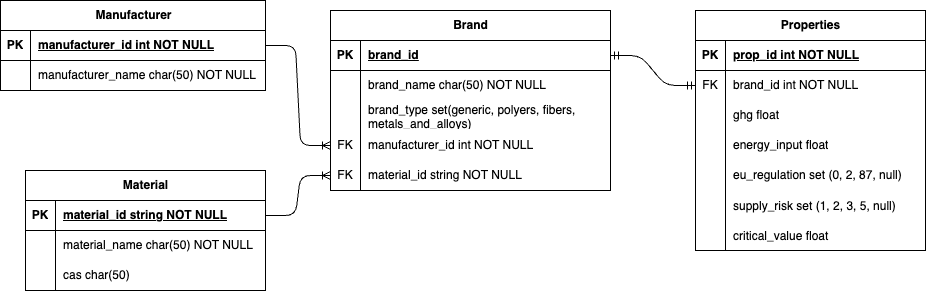

The diagram above was exported from draw.io. Its source (the exported page's mxGraphModel, read from the mxfile embedded in the PNG):
<mxGraphModel dx="2341" dy="-218" grid="1" gridSize="10" guides="1" tooltips="1" connect="1" arrows="1" fold="1" page="1" pageScale="1" pageWidth="850" pageHeight="1100" math="0" shadow="0" extFonts="Permanent Marker^https://fonts.googleapis.com/css?family=Permanent+Marker">
  <root>
    <mxCell id="0" />
    <mxCell id="1" parent="0" />
    <mxCell id="XnuB-83AVTQvT6HPhGT8-123" value="Material" style="shape=table;startSize=30;container=1;collapsible=1;childLayout=tableLayout;fixedRows=1;rowLines=0;fontStyle=1;align=center;resizeLast=1;html=1;" vertex="1" parent="1">
      <mxGeometry x="-160" y="1480" width="240" height="120" as="geometry" />
    </mxCell>
    <mxCell id="XnuB-83AVTQvT6HPhGT8-124" value="" style="shape=tableRow;horizontal=0;startSize=0;swimlaneHead=0;swimlaneBody=0;fillColor=none;collapsible=0;dropTarget=0;points=[[0,0.5],[1,0.5]];portConstraint=eastwest;top=0;left=0;right=0;bottom=1;" vertex="1" parent="XnuB-83AVTQvT6HPhGT8-123">
      <mxGeometry y="30" width="240" height="30" as="geometry" />
    </mxCell>
    <mxCell id="XnuB-83AVTQvT6HPhGT8-125" value="PK" style="shape=partialRectangle;connectable=0;fillColor=none;top=0;left=0;bottom=0;right=0;fontStyle=1;overflow=hidden;whiteSpace=wrap;html=1;" vertex="1" parent="XnuB-83AVTQvT6HPhGT8-124">
      <mxGeometry width="30" height="30" as="geometry">
        <mxRectangle width="30" height="30" as="alternateBounds" />
      </mxGeometry>
    </mxCell>
    <mxCell id="XnuB-83AVTQvT6HPhGT8-126" value="material_id string NOT NULL" style="shape=partialRectangle;connectable=0;fillColor=none;top=0;left=0;bottom=0;right=0;align=left;spacingLeft=6;fontStyle=5;overflow=hidden;whiteSpace=wrap;html=1;" vertex="1" parent="XnuB-83AVTQvT6HPhGT8-124">
      <mxGeometry x="30" width="210" height="30" as="geometry">
        <mxRectangle width="210" height="30" as="alternateBounds" />
      </mxGeometry>
    </mxCell>
    <mxCell id="XnuB-83AVTQvT6HPhGT8-127" value="" style="shape=tableRow;horizontal=0;startSize=0;swimlaneHead=0;swimlaneBody=0;fillColor=none;collapsible=0;dropTarget=0;points=[[0,0.5],[1,0.5]];portConstraint=eastwest;top=0;left=0;right=0;bottom=0;" vertex="1" parent="XnuB-83AVTQvT6HPhGT8-123">
      <mxGeometry y="60" width="240" height="30" as="geometry" />
    </mxCell>
    <mxCell id="XnuB-83AVTQvT6HPhGT8-128" value="" style="shape=partialRectangle;connectable=0;fillColor=none;top=0;left=0;bottom=0;right=0;editable=1;overflow=hidden;whiteSpace=wrap;html=1;" vertex="1" parent="XnuB-83AVTQvT6HPhGT8-127">
      <mxGeometry width="30" height="30" as="geometry">
        <mxRectangle width="30" height="30" as="alternateBounds" />
      </mxGeometry>
    </mxCell>
    <mxCell id="XnuB-83AVTQvT6HPhGT8-129" value="material_name char(50) NOT NULL" style="shape=partialRectangle;connectable=0;fillColor=none;top=0;left=0;bottom=0;right=0;align=left;spacingLeft=6;overflow=hidden;whiteSpace=wrap;html=1;" vertex="1" parent="XnuB-83AVTQvT6HPhGT8-127">
      <mxGeometry x="30" width="210" height="30" as="geometry">
        <mxRectangle width="210" height="30" as="alternateBounds" />
      </mxGeometry>
    </mxCell>
    <mxCell id="XnuB-83AVTQvT6HPhGT8-130" value="" style="shape=tableRow;horizontal=0;startSize=0;swimlaneHead=0;swimlaneBody=0;fillColor=none;collapsible=0;dropTarget=0;points=[[0,0.5],[1,0.5]];portConstraint=eastwest;top=0;left=0;right=0;bottom=0;" vertex="1" parent="XnuB-83AVTQvT6HPhGT8-123">
      <mxGeometry y="90" width="240" height="30" as="geometry" />
    </mxCell>
    <mxCell id="XnuB-83AVTQvT6HPhGT8-131" value="" style="shape=partialRectangle;connectable=0;fillColor=none;top=0;left=0;bottom=0;right=0;editable=1;overflow=hidden;whiteSpace=wrap;html=1;" vertex="1" parent="XnuB-83AVTQvT6HPhGT8-130">
      <mxGeometry width="30" height="30" as="geometry">
        <mxRectangle width="30" height="30" as="alternateBounds" />
      </mxGeometry>
    </mxCell>
    <mxCell id="XnuB-83AVTQvT6HPhGT8-132" value="cas char(50)" style="shape=partialRectangle;connectable=0;fillColor=none;top=0;left=0;bottom=0;right=0;align=left;spacingLeft=6;overflow=hidden;whiteSpace=wrap;html=1;" vertex="1" parent="XnuB-83AVTQvT6HPhGT8-130">
      <mxGeometry x="30" width="210" height="30" as="geometry">
        <mxRectangle width="210" height="30" as="alternateBounds" />
      </mxGeometry>
    </mxCell>
    <mxCell id="XnuB-83AVTQvT6HPhGT8-142" value="Manufacturer" style="shape=table;startSize=30;container=1;collapsible=1;childLayout=tableLayout;fixedRows=1;rowLines=0;fontStyle=1;align=center;resizeLast=1;html=1;" vertex="1" parent="1">
      <mxGeometry x="-185" y="1310" width="265" height="90" as="geometry" />
    </mxCell>
    <mxCell id="XnuB-83AVTQvT6HPhGT8-143" value="" style="shape=tableRow;horizontal=0;startSize=0;swimlaneHead=0;swimlaneBody=0;fillColor=none;collapsible=0;dropTarget=0;points=[[0,0.5],[1,0.5]];portConstraint=eastwest;top=0;left=0;right=0;bottom=1;" vertex="1" parent="XnuB-83AVTQvT6HPhGT8-142">
      <mxGeometry y="30" width="265" height="30" as="geometry" />
    </mxCell>
    <mxCell id="XnuB-83AVTQvT6HPhGT8-144" value="PK" style="shape=partialRectangle;connectable=0;fillColor=none;top=0;left=0;bottom=0;right=0;fontStyle=1;overflow=hidden;whiteSpace=wrap;html=1;" vertex="1" parent="XnuB-83AVTQvT6HPhGT8-143">
      <mxGeometry width="30" height="30" as="geometry">
        <mxRectangle width="30" height="30" as="alternateBounds" />
      </mxGeometry>
    </mxCell>
    <mxCell id="XnuB-83AVTQvT6HPhGT8-145" value="manufacturer_id int NOT NULL" style="shape=partialRectangle;connectable=0;fillColor=none;top=0;left=0;bottom=0;right=0;align=left;spacingLeft=6;fontStyle=5;overflow=hidden;whiteSpace=wrap;html=1;" vertex="1" parent="XnuB-83AVTQvT6HPhGT8-143">
      <mxGeometry x="30" width="235" height="30" as="geometry">
        <mxRectangle width="235" height="30" as="alternateBounds" />
      </mxGeometry>
    </mxCell>
    <mxCell id="XnuB-83AVTQvT6HPhGT8-146" value="" style="shape=tableRow;horizontal=0;startSize=0;swimlaneHead=0;swimlaneBody=0;fillColor=none;collapsible=0;dropTarget=0;points=[[0,0.5],[1,0.5]];portConstraint=eastwest;top=0;left=0;right=0;bottom=0;" vertex="1" parent="XnuB-83AVTQvT6HPhGT8-142">
      <mxGeometry y="60" width="265" height="30" as="geometry" />
    </mxCell>
    <mxCell id="XnuB-83AVTQvT6HPhGT8-147" value="" style="shape=partialRectangle;connectable=0;fillColor=none;top=0;left=0;bottom=0;right=0;editable=1;overflow=hidden;whiteSpace=wrap;html=1;" vertex="1" parent="XnuB-83AVTQvT6HPhGT8-146">
      <mxGeometry width="30" height="30" as="geometry">
        <mxRectangle width="30" height="30" as="alternateBounds" />
      </mxGeometry>
    </mxCell>
    <mxCell id="XnuB-83AVTQvT6HPhGT8-148" value="manufacturer_name char(50) NOT NULL" style="shape=partialRectangle;connectable=0;fillColor=none;top=0;left=0;bottom=0;right=0;align=left;spacingLeft=6;overflow=hidden;whiteSpace=wrap;html=1;" vertex="1" parent="XnuB-83AVTQvT6HPhGT8-146">
      <mxGeometry x="30" width="235" height="30" as="geometry">
        <mxRectangle width="235" height="30" as="alternateBounds" />
      </mxGeometry>
    </mxCell>
    <mxCell id="XnuB-83AVTQvT6HPhGT8-153" value="Properties" style="shape=table;startSize=30;container=1;collapsible=1;childLayout=tableLayout;fixedRows=1;rowLines=0;fontStyle=1;align=center;resizeLast=1;html=1;" vertex="1" parent="1">
      <mxGeometry x="510" y="1320" width="230" height="240" as="geometry" />
    </mxCell>
    <mxCell id="XnuB-83AVTQvT6HPhGT8-154" value="" style="shape=tableRow;horizontal=0;startSize=0;swimlaneHead=0;swimlaneBody=0;fillColor=none;collapsible=0;dropTarget=0;points=[[0,0.5],[1,0.5]];portConstraint=eastwest;top=0;left=0;right=0;bottom=1;" vertex="1" parent="XnuB-83AVTQvT6HPhGT8-153">
      <mxGeometry y="30" width="230" height="30" as="geometry" />
    </mxCell>
    <mxCell id="XnuB-83AVTQvT6HPhGT8-155" value="PK" style="shape=partialRectangle;connectable=0;fillColor=none;top=0;left=0;bottom=0;right=0;fontStyle=1;overflow=hidden;whiteSpace=wrap;html=1;" vertex="1" parent="XnuB-83AVTQvT6HPhGT8-154">
      <mxGeometry width="30" height="30" as="geometry">
        <mxRectangle width="30" height="30" as="alternateBounds" />
      </mxGeometry>
    </mxCell>
    <mxCell id="XnuB-83AVTQvT6HPhGT8-156" value="prop_id int NOT NULL" style="shape=partialRectangle;connectable=0;fillColor=none;top=0;left=0;bottom=0;right=0;align=left;spacingLeft=6;fontStyle=5;overflow=hidden;whiteSpace=wrap;html=1;" vertex="1" parent="XnuB-83AVTQvT6HPhGT8-154">
      <mxGeometry x="30" width="200" height="30" as="geometry">
        <mxRectangle width="200" height="30" as="alternateBounds" />
      </mxGeometry>
    </mxCell>
    <mxCell id="XnuB-83AVTQvT6HPhGT8-211" value="" style="shape=tableRow;horizontal=0;startSize=0;swimlaneHead=0;swimlaneBody=0;fillColor=none;collapsible=0;dropTarget=0;points=[[0,0.5],[1,0.5]];portConstraint=eastwest;top=0;left=0;right=0;bottom=0;" vertex="1" parent="XnuB-83AVTQvT6HPhGT8-153">
      <mxGeometry y="60" width="230" height="30" as="geometry" />
    </mxCell>
    <mxCell id="XnuB-83AVTQvT6HPhGT8-212" value="FK" style="shape=partialRectangle;connectable=0;fillColor=none;top=0;left=0;bottom=0;right=0;fontStyle=0;overflow=hidden;whiteSpace=wrap;html=1;" vertex="1" parent="XnuB-83AVTQvT6HPhGT8-211">
      <mxGeometry width="30" height="30" as="geometry">
        <mxRectangle width="30" height="30" as="alternateBounds" />
      </mxGeometry>
    </mxCell>
    <mxCell id="XnuB-83AVTQvT6HPhGT8-213" value="brand_id int NOT NULL" style="shape=partialRectangle;connectable=0;fillColor=none;top=0;left=0;bottom=0;right=0;align=left;spacingLeft=6;fontStyle=0;overflow=hidden;whiteSpace=wrap;html=1;" vertex="1" parent="XnuB-83AVTQvT6HPhGT8-211">
      <mxGeometry x="30" width="200" height="30" as="geometry">
        <mxRectangle width="200" height="30" as="alternateBounds" />
      </mxGeometry>
    </mxCell>
    <mxCell id="XnuB-83AVTQvT6HPhGT8-157" value="" style="shape=tableRow;horizontal=0;startSize=0;swimlaneHead=0;swimlaneBody=0;fillColor=none;collapsible=0;dropTarget=0;points=[[0,0.5],[1,0.5]];portConstraint=eastwest;top=0;left=0;right=0;bottom=0;" vertex="1" parent="XnuB-83AVTQvT6HPhGT8-153">
      <mxGeometry y="90" width="230" height="30" as="geometry" />
    </mxCell>
    <mxCell id="XnuB-83AVTQvT6HPhGT8-158" value="" style="shape=partialRectangle;connectable=0;fillColor=none;top=0;left=0;bottom=0;right=0;editable=1;overflow=hidden;whiteSpace=wrap;html=1;" vertex="1" parent="XnuB-83AVTQvT6HPhGT8-157">
      <mxGeometry width="30" height="30" as="geometry">
        <mxRectangle width="30" height="30" as="alternateBounds" />
      </mxGeometry>
    </mxCell>
    <mxCell id="XnuB-83AVTQvT6HPhGT8-159" value="ghg float" style="shape=partialRectangle;connectable=0;fillColor=none;top=0;left=0;bottom=0;right=0;align=left;spacingLeft=6;overflow=hidden;whiteSpace=wrap;html=1;" vertex="1" parent="XnuB-83AVTQvT6HPhGT8-157">
      <mxGeometry x="30" width="200" height="30" as="geometry">
        <mxRectangle width="200" height="30" as="alternateBounds" />
      </mxGeometry>
    </mxCell>
    <mxCell id="XnuB-83AVTQvT6HPhGT8-160" value="" style="shape=tableRow;horizontal=0;startSize=0;swimlaneHead=0;swimlaneBody=0;fillColor=none;collapsible=0;dropTarget=0;points=[[0,0.5],[1,0.5]];portConstraint=eastwest;top=0;left=0;right=0;bottom=0;" vertex="1" parent="XnuB-83AVTQvT6HPhGT8-153">
      <mxGeometry y="120" width="230" height="30" as="geometry" />
    </mxCell>
    <mxCell id="XnuB-83AVTQvT6HPhGT8-161" value="" style="shape=partialRectangle;connectable=0;fillColor=none;top=0;left=0;bottom=0;right=0;editable=1;overflow=hidden;whiteSpace=wrap;html=1;" vertex="1" parent="XnuB-83AVTQvT6HPhGT8-160">
      <mxGeometry width="30" height="30" as="geometry">
        <mxRectangle width="30" height="30" as="alternateBounds" />
      </mxGeometry>
    </mxCell>
    <mxCell id="XnuB-83AVTQvT6HPhGT8-162" value="energy_input float" style="shape=partialRectangle;connectable=0;fillColor=none;top=0;left=0;bottom=0;right=0;align=left;spacingLeft=6;overflow=hidden;whiteSpace=wrap;html=1;" vertex="1" parent="XnuB-83AVTQvT6HPhGT8-160">
      <mxGeometry x="30" width="200" height="30" as="geometry">
        <mxRectangle width="200" height="30" as="alternateBounds" />
      </mxGeometry>
    </mxCell>
    <mxCell id="XnuB-83AVTQvT6HPhGT8-163" value="" style="shape=tableRow;horizontal=0;startSize=0;swimlaneHead=0;swimlaneBody=0;fillColor=none;collapsible=0;dropTarget=0;points=[[0,0.5],[1,0.5]];portConstraint=eastwest;top=0;left=0;right=0;bottom=0;" vertex="1" parent="XnuB-83AVTQvT6HPhGT8-153">
      <mxGeometry y="150" width="230" height="30" as="geometry" />
    </mxCell>
    <mxCell id="XnuB-83AVTQvT6HPhGT8-164" value="" style="shape=partialRectangle;connectable=0;fillColor=none;top=0;left=0;bottom=0;right=0;editable=1;overflow=hidden;whiteSpace=wrap;html=1;" vertex="1" parent="XnuB-83AVTQvT6HPhGT8-163">
      <mxGeometry width="30" height="30" as="geometry">
        <mxRectangle width="30" height="30" as="alternateBounds" />
      </mxGeometry>
    </mxCell>
    <mxCell id="XnuB-83AVTQvT6HPhGT8-165" value="eu_regulation set (0, 2, 87, null)" style="shape=partialRectangle;connectable=0;fillColor=none;top=0;left=0;bottom=0;right=0;align=left;spacingLeft=6;overflow=hidden;whiteSpace=wrap;html=1;" vertex="1" parent="XnuB-83AVTQvT6HPhGT8-163">
      <mxGeometry x="30" width="200" height="30" as="geometry">
        <mxRectangle width="200" height="30" as="alternateBounds" />
      </mxGeometry>
    </mxCell>
    <mxCell id="XnuB-83AVTQvT6HPhGT8-166" value="" style="shape=tableRow;horizontal=0;startSize=0;swimlaneHead=0;swimlaneBody=0;fillColor=none;collapsible=0;dropTarget=0;points=[[0,0.5],[1,0.5]];portConstraint=eastwest;top=0;left=0;right=0;bottom=0;" vertex="1" parent="XnuB-83AVTQvT6HPhGT8-153">
      <mxGeometry y="180" width="230" height="30" as="geometry" />
    </mxCell>
    <mxCell id="XnuB-83AVTQvT6HPhGT8-167" value="" style="shape=partialRectangle;connectable=0;fillColor=none;top=0;left=0;bottom=0;right=0;editable=1;overflow=hidden;" vertex="1" parent="XnuB-83AVTQvT6HPhGT8-166">
      <mxGeometry width="30" height="30" as="geometry">
        <mxRectangle width="30" height="30" as="alternateBounds" />
      </mxGeometry>
    </mxCell>
    <mxCell id="XnuB-83AVTQvT6HPhGT8-168" value="supply_risk set (1, 2, 3, 5, null)" style="shape=partialRectangle;connectable=0;fillColor=none;top=0;left=0;bottom=0;right=0;align=left;spacingLeft=6;overflow=hidden;" vertex="1" parent="XnuB-83AVTQvT6HPhGT8-166">
      <mxGeometry x="30" width="200" height="30" as="geometry">
        <mxRectangle width="200" height="30" as="alternateBounds" />
      </mxGeometry>
    </mxCell>
    <mxCell id="XnuB-83AVTQvT6HPhGT8-169" value="" style="shape=tableRow;horizontal=0;startSize=0;swimlaneHead=0;swimlaneBody=0;fillColor=none;collapsible=0;dropTarget=0;points=[[0,0.5],[1,0.5]];portConstraint=eastwest;top=0;left=0;right=0;bottom=0;" vertex="1" parent="XnuB-83AVTQvT6HPhGT8-153">
      <mxGeometry y="210" width="230" height="30" as="geometry" />
    </mxCell>
    <mxCell id="XnuB-83AVTQvT6HPhGT8-170" value="" style="shape=partialRectangle;connectable=0;fillColor=none;top=0;left=0;bottom=0;right=0;editable=1;overflow=hidden;" vertex="1" parent="XnuB-83AVTQvT6HPhGT8-169">
      <mxGeometry width="30" height="30" as="geometry">
        <mxRectangle width="30" height="30" as="alternateBounds" />
      </mxGeometry>
    </mxCell>
    <mxCell id="XnuB-83AVTQvT6HPhGT8-171" value="critical_value float" style="shape=partialRectangle;connectable=0;fillColor=none;top=0;left=0;bottom=0;right=0;align=left;spacingLeft=6;overflow=hidden;" vertex="1" parent="XnuB-83AVTQvT6HPhGT8-169">
      <mxGeometry x="30" width="200" height="30" as="geometry">
        <mxRectangle width="200" height="30" as="alternateBounds" />
      </mxGeometry>
    </mxCell>
    <mxCell id="XnuB-83AVTQvT6HPhGT8-189" value="Brand" style="shape=table;startSize=30;container=1;collapsible=1;childLayout=tableLayout;fixedRows=1;rowLines=0;fontStyle=1;align=center;resizeLast=1;html=1;" vertex="1" parent="1">
      <mxGeometry x="145" y="1320" width="280" height="180" as="geometry" />
    </mxCell>
    <mxCell id="XnuB-83AVTQvT6HPhGT8-190" value="" style="shape=tableRow;horizontal=0;startSize=0;swimlaneHead=0;swimlaneBody=0;fillColor=none;collapsible=0;dropTarget=0;points=[[0,0.5],[1,0.5]];portConstraint=eastwest;top=0;left=0;right=0;bottom=1;" vertex="1" parent="XnuB-83AVTQvT6HPhGT8-189">
      <mxGeometry y="30" width="280" height="30" as="geometry" />
    </mxCell>
    <mxCell id="XnuB-83AVTQvT6HPhGT8-191" value="PK" style="shape=partialRectangle;connectable=0;fillColor=none;top=0;left=0;bottom=0;right=0;fontStyle=1;overflow=hidden;whiteSpace=wrap;html=1;" vertex="1" parent="XnuB-83AVTQvT6HPhGT8-190">
      <mxGeometry width="30" height="30" as="geometry">
        <mxRectangle width="30" height="30" as="alternateBounds" />
      </mxGeometry>
    </mxCell>
    <mxCell id="XnuB-83AVTQvT6HPhGT8-192" value="brand_id" style="shape=partialRectangle;connectable=0;fillColor=none;top=0;left=0;bottom=0;right=0;align=left;spacingLeft=6;fontStyle=5;overflow=hidden;whiteSpace=wrap;html=1;" vertex="1" parent="XnuB-83AVTQvT6HPhGT8-190">
      <mxGeometry x="30" width="250" height="30" as="geometry">
        <mxRectangle width="250" height="30" as="alternateBounds" />
      </mxGeometry>
    </mxCell>
    <mxCell id="XnuB-83AVTQvT6HPhGT8-193" value="" style="shape=tableRow;horizontal=0;startSize=0;swimlaneHead=0;swimlaneBody=0;fillColor=none;collapsible=0;dropTarget=0;points=[[0,0.5],[1,0.5]];portConstraint=eastwest;top=0;left=0;right=0;bottom=0;" vertex="1" parent="XnuB-83AVTQvT6HPhGT8-189">
      <mxGeometry y="60" width="280" height="30" as="geometry" />
    </mxCell>
    <mxCell id="XnuB-83AVTQvT6HPhGT8-194" value="" style="shape=partialRectangle;connectable=0;fillColor=none;top=0;left=0;bottom=0;right=0;editable=1;overflow=hidden;whiteSpace=wrap;html=1;" vertex="1" parent="XnuB-83AVTQvT6HPhGT8-193">
      <mxGeometry width="30" height="30" as="geometry">
        <mxRectangle width="30" height="30" as="alternateBounds" />
      </mxGeometry>
    </mxCell>
    <mxCell id="XnuB-83AVTQvT6HPhGT8-195" value="brand_name char(50) NOT NULL" style="shape=partialRectangle;connectable=0;fillColor=none;top=0;left=0;bottom=0;right=0;align=left;spacingLeft=6;overflow=hidden;whiteSpace=wrap;html=1;" vertex="1" parent="XnuB-83AVTQvT6HPhGT8-193">
      <mxGeometry x="30" width="250" height="30" as="geometry">
        <mxRectangle width="250" height="30" as="alternateBounds" />
      </mxGeometry>
    </mxCell>
    <mxCell id="XnuB-83AVTQvT6HPhGT8-196" value="" style="shape=tableRow;horizontal=0;startSize=0;swimlaneHead=0;swimlaneBody=0;fillColor=none;collapsible=0;dropTarget=0;points=[[0,0.5],[1,0.5]];portConstraint=eastwest;top=0;left=0;right=0;bottom=0;" vertex="1" parent="XnuB-83AVTQvT6HPhGT8-189">
      <mxGeometry y="90" width="280" height="30" as="geometry" />
    </mxCell>
    <mxCell id="XnuB-83AVTQvT6HPhGT8-197" value="" style="shape=partialRectangle;connectable=0;fillColor=none;top=0;left=0;bottom=0;right=0;editable=1;overflow=hidden;whiteSpace=wrap;html=1;" vertex="1" parent="XnuB-83AVTQvT6HPhGT8-196">
      <mxGeometry width="30" height="30" as="geometry">
        <mxRectangle width="30" height="30" as="alternateBounds" />
      </mxGeometry>
    </mxCell>
    <mxCell id="XnuB-83AVTQvT6HPhGT8-198" value="brand_type set(generic, polyers, fibers, metals_and_alloys)" style="shape=partialRectangle;connectable=0;fillColor=none;top=0;left=0;bottom=0;right=0;align=left;spacingLeft=6;overflow=hidden;whiteSpace=wrap;html=1;" vertex="1" parent="XnuB-83AVTQvT6HPhGT8-196">
      <mxGeometry x="30" width="250" height="30" as="geometry">
        <mxRectangle width="250" height="30" as="alternateBounds" />
      </mxGeometry>
    </mxCell>
    <mxCell id="XnuB-83AVTQvT6HPhGT8-205" value="" style="shape=tableRow;horizontal=0;startSize=0;swimlaneHead=0;swimlaneBody=0;fillColor=none;collapsible=0;dropTarget=0;points=[[0,0.5],[1,0.5]];portConstraint=eastwest;top=0;left=0;right=0;bottom=0;" vertex="1" parent="XnuB-83AVTQvT6HPhGT8-189">
      <mxGeometry y="120" width="280" height="30" as="geometry" />
    </mxCell>
    <mxCell id="XnuB-83AVTQvT6HPhGT8-206" value="FK" style="shape=partialRectangle;connectable=0;fillColor=none;top=0;left=0;bottom=0;right=0;fontStyle=0;overflow=hidden;whiteSpace=wrap;html=1;" vertex="1" parent="XnuB-83AVTQvT6HPhGT8-205">
      <mxGeometry width="30" height="30" as="geometry">
        <mxRectangle width="30" height="30" as="alternateBounds" />
      </mxGeometry>
    </mxCell>
    <mxCell id="XnuB-83AVTQvT6HPhGT8-207" value="manufacturer_id int NOT NULL" style="shape=partialRectangle;connectable=0;fillColor=none;top=0;left=0;bottom=0;right=0;align=left;spacingLeft=6;fontStyle=0;overflow=hidden;whiteSpace=wrap;html=1;" vertex="1" parent="XnuB-83AVTQvT6HPhGT8-205">
      <mxGeometry x="30" width="250" height="30" as="geometry">
        <mxRectangle width="250" height="30" as="alternateBounds" />
      </mxGeometry>
    </mxCell>
    <mxCell id="XnuB-83AVTQvT6HPhGT8-208" value="" style="shape=tableRow;horizontal=0;startSize=0;swimlaneHead=0;swimlaneBody=0;fillColor=none;collapsible=0;dropTarget=0;points=[[0,0.5],[1,0.5]];portConstraint=eastwest;top=0;left=0;right=0;bottom=0;" vertex="1" parent="XnuB-83AVTQvT6HPhGT8-189">
      <mxGeometry y="150" width="280" height="30" as="geometry" />
    </mxCell>
    <mxCell id="XnuB-83AVTQvT6HPhGT8-209" value="FK" style="shape=partialRectangle;connectable=0;fillColor=none;top=0;left=0;bottom=0;right=0;fontStyle=0;overflow=hidden;whiteSpace=wrap;html=1;" vertex="1" parent="XnuB-83AVTQvT6HPhGT8-208">
      <mxGeometry width="30" height="30" as="geometry">
        <mxRectangle width="30" height="30" as="alternateBounds" />
      </mxGeometry>
    </mxCell>
    <mxCell id="XnuB-83AVTQvT6HPhGT8-210" value="material_id string NOT NULL" style="shape=partialRectangle;connectable=0;fillColor=none;top=0;left=0;bottom=0;right=0;align=left;spacingLeft=6;fontStyle=0;overflow=hidden;whiteSpace=wrap;html=1;" vertex="1" parent="XnuB-83AVTQvT6HPhGT8-208">
      <mxGeometry x="30" width="250" height="30" as="geometry">
        <mxRectangle width="250" height="30" as="alternateBounds" />
      </mxGeometry>
    </mxCell>
    <mxCell id="XnuB-83AVTQvT6HPhGT8-214" value="" style="edgeStyle=entityRelationEdgeStyle;fontSize=12;html=1;endArrow=ERmandOne;startArrow=ERmandOne;rounded=1;entryX=1;entryY=0.5;entryDx=0;entryDy=0;exitX=0;exitY=0.5;exitDx=0;exitDy=0;curved=0;" edge="1" parent="1" source="XnuB-83AVTQvT6HPhGT8-211" target="XnuB-83AVTQvT6HPhGT8-190">
      <mxGeometry width="100" height="100" relative="1" as="geometry">
        <mxPoint x="560" y="1720" as="sourcePoint" />
        <mxPoint x="560" y="1440" as="targetPoint" />
      </mxGeometry>
    </mxCell>
    <mxCell id="XnuB-83AVTQvT6HPhGT8-216" value="" style="edgeStyle=entityRelationEdgeStyle;fontSize=12;html=1;endArrow=ERoneToMany;rounded=1;exitX=1;exitY=0.5;exitDx=0;exitDy=0;curved=0;" edge="1" parent="1" source="XnuB-83AVTQvT6HPhGT8-124" target="XnuB-83AVTQvT6HPhGT8-208">
      <mxGeometry width="100" height="100" relative="1" as="geometry">
        <mxPoint x="450" y="1470" as="sourcePoint" />
        <mxPoint x="550" y="1370" as="targetPoint" />
      </mxGeometry>
    </mxCell>
    <mxCell id="XnuB-83AVTQvT6HPhGT8-217" value="" style="edgeStyle=entityRelationEdgeStyle;fontSize=12;html=1;endArrow=ERoneToMany;rounded=1;exitX=1;exitY=0.5;exitDx=0;exitDy=0;curved=0;" edge="1" parent="1" source="XnuB-83AVTQvT6HPhGT8-143" target="XnuB-83AVTQvT6HPhGT8-205">
      <mxGeometry width="100" height="100" relative="1" as="geometry">
        <mxPoint x="450" y="1470" as="sourcePoint" />
        <mxPoint x="550" y="1370" as="targetPoint" />
      </mxGeometry>
    </mxCell>
  </root>
</mxGraphModel>